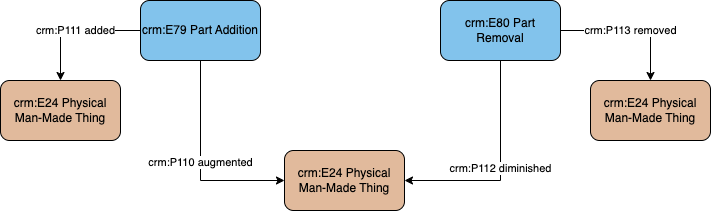

The diagram above was exported from draw.io. Its source (the exported page's mxGraphModel, read from the mxfile embedded in the PNG):
<mxGraphModel dx="1044" dy="540" grid="1" gridSize="10" guides="1" tooltips="1" connect="1" arrows="1" fold="1" page="1" pageScale="1" pageWidth="1169" pageHeight="827" math="0" shadow="0">
  <root>
    <mxCell id="0" />
    <mxCell id="1" parent="0" />
    <mxCell id="CSPKqekwaiUoS2ZHpOl6-1" value="crm:E24 Physical Man-Made Thing" style="rounded=1;whiteSpace=wrap;html=1;fillColor=#e1ba9c" vertex="1" parent="1">
      <mxGeometry x="524" y="520" width="120" height="60" as="geometry" />
    </mxCell>
    <mxCell id="CSPKqekwaiUoS2ZHpOl6-5" value="crm:P110 augmented" style="edgeStyle=orthogonalEdgeStyle;rounded=0;orthogonalLoop=1;jettySize=auto;html=1;exitX=0.5;exitY=1;exitDx=0;exitDy=0;entryX=0;entryY=0.5;entryDx=0;entryDy=0;" edge="1" parent="1" source="CSPKqekwaiUoS2ZHpOl6-2" target="CSPKqekwaiUoS2ZHpOl6-1">
      <mxGeometry relative="1" as="geometry" />
    </mxCell>
    <mxCell id="CSPKqekwaiUoS2ZHpOl6-6" value="crm:P111 added" style="edgeStyle=orthogonalEdgeStyle;rounded=0;orthogonalLoop=1;jettySize=auto;html=1;exitX=0;exitY=0.5;exitDx=0;exitDy=0;entryX=0.5;entryY=0;entryDx=0;entryDy=0;" edge="1" parent="1" source="CSPKqekwaiUoS2ZHpOl6-2" target="CSPKqekwaiUoS2ZHpOl6-7">
      <mxGeometry relative="1" as="geometry" />
    </mxCell>
    <mxCell id="CSPKqekwaiUoS2ZHpOl6-2" value="crm:E79 Part Addition" style="rounded=1;whiteSpace=wrap;html=1;fillColor=#82c3ec" vertex="1" parent="1">
      <mxGeometry x="380" y="370" width="120" height="60" as="geometry" />
    </mxCell>
    <mxCell id="CSPKqekwaiUoS2ZHpOl6-8" value="crm:P112 diminished" style="edgeStyle=orthogonalEdgeStyle;rounded=0;orthogonalLoop=1;jettySize=auto;html=1;entryX=1;entryY=0.5;entryDx=0;entryDy=0;exitX=0.5;exitY=1;exitDx=0;exitDy=0;" edge="1" parent="1" source="CSPKqekwaiUoS2ZHpOl6-3" target="CSPKqekwaiUoS2ZHpOl6-1">
      <mxGeometry relative="1" as="geometry" />
    </mxCell>
    <mxCell id="CSPKqekwaiUoS2ZHpOl6-10" value="crm:P113 removed" style="edgeStyle=orthogonalEdgeStyle;rounded=0;orthogonalLoop=1;jettySize=auto;html=1;" edge="1" parent="1" source="CSPKqekwaiUoS2ZHpOl6-3" target="CSPKqekwaiUoS2ZHpOl6-9">
      <mxGeometry relative="1" as="geometry" />
    </mxCell>
    <mxCell id="CSPKqekwaiUoS2ZHpOl6-3" value="crm:E80 Part Removal" style="rounded=1;whiteSpace=wrap;html=1;fillColor=#82c3ec" vertex="1" parent="1">
      <mxGeometry x="680" y="370" width="120" height="60" as="geometry" />
    </mxCell>
    <mxCell id="CSPKqekwaiUoS2ZHpOl6-7" value="crm:E24 Physical Man-Made Thing" style="rounded=1;whiteSpace=wrap;html=1;fillColor=#e1ba9c" vertex="1" parent="1">
      <mxGeometry x="240" y="450" width="120" height="60" as="geometry" />
    </mxCell>
    <mxCell id="CSPKqekwaiUoS2ZHpOl6-9" value="crm:E24 Physical Man-Made Thing" style="rounded=1;whiteSpace=wrap;html=1;fillColor=#e1ba9c" vertex="1" parent="1">
      <mxGeometry x="830" y="450" width="120" height="60" as="geometry" />
    </mxCell>
  </root>
</mxGraphModel>